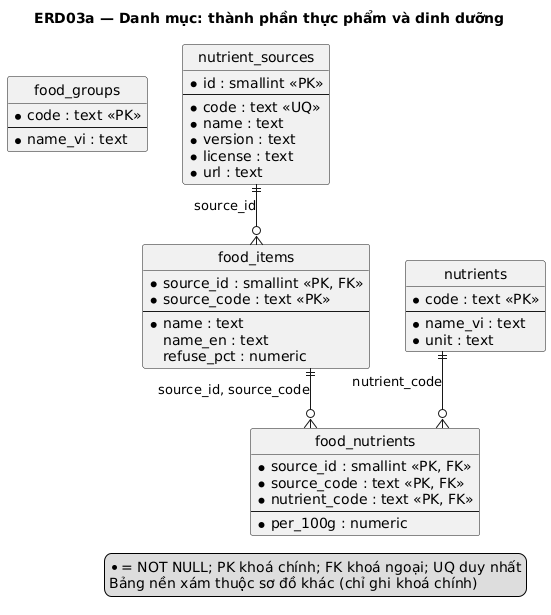

The diagram above was rendered by PlantUML. Its source (embedded in the PNG):
@startuml
title ERD03a — Danh mục: thành phần thực phẩm và dinh dưỡng
' Sinh từ db/schema.sql qua docs/sad/tools/diagrams/gen_puml.py — không sửa tay.
hide circle
skinparam linetype ortho
skinparam defaultFontName DejaVu Sans

entity "food_groups" as food_groups {
  * code : text <<PK>>
  --
  * name_vi : text
}
entity "nutrient_sources" as nutrient_sources {
  * id : smallint <<PK>>
  --
  * code : text <<UQ>>
  * name : text
  * version : text
  * license : text
  * url : text
}
entity "food_items" as food_items {
  * source_id : smallint <<PK, FK>>
  * source_code : text <<PK>>
  --
  * name : text
    name_en : text
    refuse_pct : numeric
}
entity "nutrients" as nutrients {
  * code : text <<PK>>
  --
  * name_vi : text
  * unit : text
}
entity "food_nutrients" as food_nutrients {
  * source_id : smallint <<PK, FK>>
  * source_code : text <<PK, FK>>
  * nutrient_code : text <<PK, FK>>
  --
  * per_100g : numeric
}

nutrient_sources ||--o{ food_items : source_id
nutrients ||--o{ food_nutrients : nutrient_code
food_items ||--o{ food_nutrients : source_id, source_code

legend right
  * = NOT NULL; PK khoá chính; FK khoá ngoại; UQ duy nhất
  Bảng nền xám thuộc sơ đồ khác (chỉ ghi khoá chính)
endlegend
@enduml